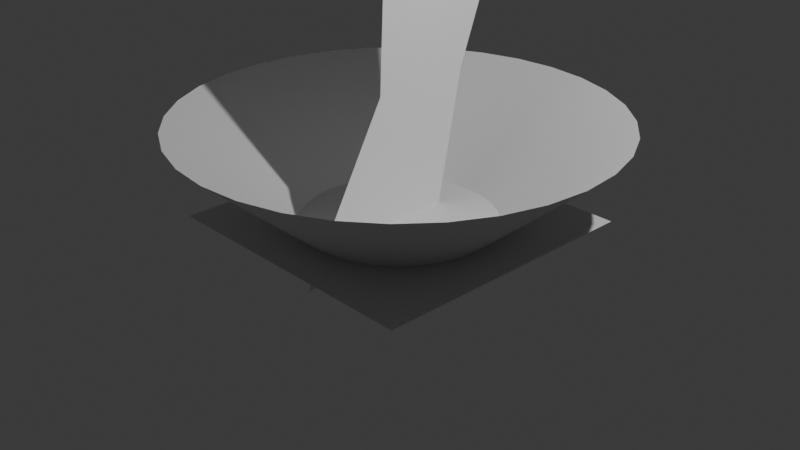 # Source: vfx.blend  (saved by Blender 4.3.32; exported with 4.5.12 LTS)
import bpy
from mathutils import Matrix  # noqa: F401  (used for matrix-valued properties, if any)

bpy.ops.wm.read_factory_settings(use_empty=True)
scene = bpy.context.scene
scene.name = 'Scene'

# ---- collections
col_collection = bpy.data.collections.new('Collection'); scene.collection.children.link(col_collection)

# ---- materials (node trees are filled in below, after node groups)
mat_material_003 = bpy.data.materials.new('Material.003')
mat_material_002 = bpy.data.materials.new('Material.002')
mat_material_001 = bpy.data.materials.new('Material.001')

# ---- material node trees
mat_material_003.use_nodes = True; mat_material_003.node_tree.nodes.clear()
_N = mat_material_003.node_tree.nodes; _L = mat_material_003.node_tree.links
n0 = _N.new('ShaderNodeBsdfPrincipled'); n0.name = 'Principled BSDF'; n0.location = (10, 300)
n1 = _N.new('ShaderNodeOutputMaterial'); n1.name = 'Material Output'; n1.location = (300, 300)
_L.new(n0.outputs[0], n1.inputs[0])
n1.is_active_output = True
mat_material_002.use_nodes = True; mat_material_002.node_tree.nodes.clear()
_N = mat_material_002.node_tree.nodes; _L = mat_material_002.node_tree.links
n0 = _N.new('ShaderNodeBsdfPrincipled'); n0.name = 'Principled BSDF'; n0.location = (10, 300)
n1 = _N.new('ShaderNodeOutputMaterial'); n1.name = 'Material Output'; n1.location = (300, 300)
_L.new(n0.outputs[0], n1.inputs[0])
n1.is_active_output = True
mat_material_001.use_nodes = True; mat_material_001.node_tree.nodes.clear()
_N = mat_material_001.node_tree.nodes; _L = mat_material_001.node_tree.links
n0 = _N.new('ShaderNodeBsdfPrincipled'); n0.name = 'Principled BSDF'; n0.location = (10, 300)
n1 = _N.new('ShaderNodeOutputMaterial'); n1.name = 'Material Output'; n1.location = (300, 300)
_L.new(n0.outputs[0], n1.inputs[0])
n1.is_active_output = True

# ---- world
world_world = bpy.data.worlds.new('World'); scene.world = world_world
world_world.use_nodes = True; world_world.node_tree.nodes.clear()
_N = world_world.node_tree.nodes; _L = world_world.node_tree.links
n0 = _N.new('ShaderNodeOutputWorld'); n0.name = 'World Output'; n0.location = (300, 300)
n1 = _N.new('ShaderNodeBackground'); n1.name = 'Background'; n1.location = (10, 300)
n1.inputs[0].default_value = (0.05088, 0.05088, 0.05088, 1.0)
_L.new(n1.outputs[0], n0.inputs[0])
n0.is_active_output = True
world_world.color = (0.05088, 0.05088, 0.05088)
world_world.sun_shadow_jitter_overblur = 0.0

# ---- cameras
cam_camera = bpy.data.cameras.new('Camera')
cam_camera.clip_end = 100.0
cam_camera.ortho_scale = 7.314

# ---- lights
light_light = bpy.data.lights.new('Light', 'POINT')
light_light.energy = 1000.0
light_light.shadow_soft_size = 0.1

# ---- meshes
me_plane = bpy.data.meshes.new('Plane')
me_plane.from_pydata([(-0.9796, 0.5838, 0.9277), (0.9975, -1.201, 1.394e-09), (-1.02, -0.09489, -0.9277), (0.9956, 0.4946, 2.488e-09), (-0.9796, 0.5838, 0.9277), (-0.8937, 0.4568, 0.3692), (-0.6533, 0.5889, 0.7901), (-0.5262, 0.4439, 1.352), (-0.355, -0.1958, 1.874), (-0.2537, -0.3857, 1.466), (-0.1923, 0.01041, 0.5443), (-0.07556, 0.4369, -0.1169), (-0.003892, 1.564, -0.8739), (0.1389, 1.628, -0.5766), (0.2685, 0.7701, -0.1522), (0.4651, -0.1583, 0.001688), (0.6194, -0.1954, 1.986e-08), (0.7642, -0.2427, 1.254e-08), (0.7584, 0.8486, 1.582e-08), (0.6032, 1.283, 2.897e-08), (0.39, 2.458, -0.1983), (0.2283, 3.104, -0.6813), (0.09546, 3.153, -1.203), (0.005271, 2.931, -1.535), (-0.0801, 2.768, -1.875), (-0.1616, 2.216, -1.943), (-0.2779, 0.8987, -0.8541), (-0.4218, 0.5653, -0.3382), (-0.6054, 0.4737, -1.444), (-0.7061, 0.2711, -1.377), (-0.9308, -0.1029, -1.281), (-1.02, -0.09489, -0.9277), (0.9462, -1.512, -1.512), (0.9462, -1.512, 1.512), (0.9462, 1.512, -1.512), (0.9462, 1.512, 1.512), (0.9495, 1.0, -5.354e-07), (0.8017, 2.297, -4.678e-07), (0.9495, 0.9808, 0.1951), (0.8017, 2.253, 0.4481), (0.9495, 0.9239, 0.3827), (0.8017, 2.122, 0.8789), (0.9495, 0.8315, 0.5556), (0.8017, 1.91, 1.276), (0.9495, 0.7071, 0.7071), (0.8017, 1.624, 1.624), (0.9495, 0.5556, 0.8315), (0.8017, 1.276, 1.91), (0.9495, 0.3827, 0.9239), (0.8017, 0.8789, 2.122), (0.9495, 0.1951, 0.9808), (0.8017, 0.4481, 2.253), (0.9495, 0.0, 1.0), (0.8017, -1.932e-08, 2.297), (0.9495, -0.1951, 0.9808), (0.8017, -0.4481, 2.253), (0.9495, -0.3827, 0.9239), (0.8017, -0.8789, 2.122), (0.9495, -0.5556, 0.8315), (0.8017, -1.276, 1.91), (0.9495, -0.7071, 0.7071), (0.8017, -1.624, 1.624), (0.9495, -0.8315, 0.5556), (0.8017, -1.91, 1.276), (0.9495, -0.9239, 0.3827), (0.8017, -2.122, 0.8789), (0.9495, -0.9808, 0.1951), (0.8017, -2.253, 0.4481), (0.9495, -1.0, -5.354e-07), (0.8017, -2.297, -4.678e-07), (0.9495, -0.9808, -0.1951), (0.8017, -2.253, -0.4481), (0.9495, -0.9239, -0.3827), (0.8017, -2.122, -0.8789), (0.9495, -0.8315, -0.5556), (0.8017, -1.91, -1.276), (0.9495, -0.7071, -0.7071), (0.8017, -1.624, -1.624), (0.9495, -0.5556, -0.8315), (0.8017, -1.276, -1.91), (0.9495, -0.3827, -0.9239), (0.8017, -0.8789, -2.122), (0.9495, -0.1951, -0.9808), (0.8017, -0.4481, -2.253), (0.9495, 0.0, -1.0), (0.8017, -1.932e-08, -2.297), (0.9495, 0.1951, -0.9808), (0.8017, 0.4481, -2.253), (0.9495, 0.3827, -0.9239), (0.8017, 0.8789, -2.122), (0.9495, 0.5556, -0.8315), (0.8017, 1.276, -1.91), (0.9495, 0.7071, -0.7071), (0.8017, 1.624, -1.624), (0.9495, 0.8315, -0.5556), (0.8017, 1.91, -1.276), (0.9495, 0.9239, -0.3827), (0.8017, 2.122, -0.8789), (0.9495, 0.9808, -0.1951), (0.8017, 2.253, -0.4481)], [], [(17, 1, 3, 18), (0, 4, 31, 2), (4, 5, 30, 31), (5, 6, 29, 30), (6, 7, 28, 29), (7, 8, 27, 28), (8, 9, 26, 27), (9, 10, 25, 26), (10, 11, 24, 25), (11, 12, 23, 24), (12, 13, 22, 23), (13, 14, 21, 22), (14, 15, 20, 21), (15, 16, 19, 20), (16, 17, 18, 19), (32, 33, 35, 34), (36, 38, 39, 37), (38, 40, 41, 39), (40, 42, 43, 41), (42, 44, 45, 43), (44, 46, 47, 45), (46, 48, 49, 47), (48, 50, 51, 49), (50, 52, 53, 51), (52, 54, 55, 53), (54, 56, 57, 55), (56, 58, 59, 57), (58, 60, 61, 59), (60, 62, 63, 61), (62, 64, 65, 63), (64, 66, 67, 65), (66, 68, 69, 67), (68, 70, 71, 69), (70, 72, 73, 71), (72, 74, 75, 73), (74, 76, 77, 75), (76, 78, 79, 77), (78, 80, 81, 79), (80, 82, 83, 81), (82, 84, 85, 83), (84, 86, 87, 85), (86, 88, 89, 87), (88, 90, 91, 89), (90, 92, 93, 91), (92, 94, 95, 93), (94, 96, 97, 95), (96, 98, 99, 97), (98, 36, 37, 99)])
me_plane.polygons.foreach_set('use_smooth', [True] * 48)
me_plane.polygons.foreach_set('material_index', [0, 0, 0, 0, 0, 0, 0, 0, 0, 0, 0, 0, 0, 0, 0, 1, 2, 2, 2, 2, 2, 2, 2, 2, 2, 2, 2, 2, 2, 2, 2, 2, 2, 2, 2, 2, 2, 2, 2, 2, 2, 2, 2, 2, 2, 2, 2, 2])
_uv = me_plane.uv_layers.new(name='UVMap')
_uv.uv.foreach_set('vector', [0.0, 0.1333, 0.0, -5.96e-08, 1.0, 0.0, 1.0, 0.1333, -5.96e-08, 1.0, -5.96e-08, 1.0, 1.0, 1.0, 1.0, 1.0, -5.96e-08, 1.0, -5.96e-08, 0.9333, 1.0, 0.9333, 1.0, 1.0, -5.96e-08, 0.9333, 0.0, 0.8667, 1.0, 0.8667, 1.0, 0.9333, 0.0, 0.8667, 0.0, 0.8, 1.0, 0.8, 1.0, 0.8667, 0.0, 0.8, 0.0, 0.7333, 1.0, 0.7333, 1.0, 0.8, 0.0, 0.7333, 0.0, 0.6667, 1.0, 0.6667, 1.0, 0.7333, 0.0, 0.6667, 0.0, 0.6, 1.0, 0.6, 1.0, 0.6667, 0.0, 0.6, 0.0, 0.5333, 1.0, 0.5333, 1.0, 0.6, 0.0, 0.5333, 0.0, 0.4667, 1.0, 0.4667, 1.0, 0.5333, 0.0, 0.4667, 0.0, 0.4, 1.0, 0.4, 1.0, 0.4667, 0.0, 0.4, 0.0, 0.3333, 1.0, 0.3333, 1.0, 0.4, 0.0, 0.3333, 5.96e-08, 0.2667, 1.0, 0.2667, 1.0, 0.3333, 5.96e-08, 0.2667, 0.0, 0.2, 1.0, 0.2, 1.0, 0.2667, 0.0, 0.2, 0.0, 0.1333, 1.0, 0.1333, 1.0, 0.2, 0.0, 0.0, 1.0, 0.0, 1.0, 1.0, 0.0, 1.0, 1.0, 0.0, 0.9688, 0.0, 0.9688, 1.0, 1.0, 1.0, 0.9688, 0.0, 0.9375, 0.0, 0.9375, 1.0, 0.9688, 1.0, 0.9375, 0.0, 0.9062, 0.0, 0.9062, 1.0, 0.9375, 1.0, 0.9062, 0.0, 0.875, 0.0, 0.875, 1.0, 0.9062, 1.0, 0.875, 0.0, 0.8438, 0.0, 0.8438, 1.0, 0.875, 1.0, 0.8438, 0.0, 0.8125, 0.0, 0.8125, 1.0, 0.8438, 1.0, 0.8125, 0.0, 0.7812, 0.0, 0.7812, 1.0, 0.8125, 1.0, 0.7812, 0.0, 0.75, 0.0, 0.75, 1.0, 0.7812, 1.0, 0.75, 0.0, 0.7188, 0.0, 0.7188, 1.0, 0.75, 1.0, 0.7188, 0.0, 0.6875, 0.0, 0.6875, 1.0, 0.7188, 1.0, 0.6875, 0.0, 0.6562, 0.0, 0.6562, 1.0, 0.6875, 1.0, 0.6562, 0.0, 0.625, 0.0, 0.625, 1.0, 0.6562, 1.0, 0.625, 0.0, 0.5938, 0.0, 0.5938, 1.0, 0.625, 1.0, 0.5938, 0.0, 0.5625, 0.0, 0.5625, 1.0, 0.5938, 1.0, 0.5625, 0.0, 0.5312, 0.0, 0.5312, 1.0, 0.5625, 1.0, 0.5312, 0.0, 0.5, 0.0, 0.5, 1.0, 0.5312, 1.0, 0.5, 0.0, 0.4688, 0.0, 0.4688, 1.0, 0.5, 1.0, 0.4688, 0.0, 0.4375, 0.0, 0.4375, 1.0, 0.4688, 1.0, 0.4375, 0.0, 0.4062, 0.0, 0.4062, 1.0, 0.4375, 1.0, 0.4062, 0.0, 0.375, 0.0, 0.375, 1.0, 0.4062, 1.0, 0.375, 0.0, 0.3438, 0.0, 0.3438, 1.0, 0.375, 1.0, 0.3438, 0.0, 0.3125, 0.0, 0.3125, 1.0, 0.3438, 1.0, 0.3125, 0.0, 0.2812, 0.0, 0.2812, 1.0, 0.3125, 1.0, 0.2812, 0.0, 0.25, 0.0, 0.25, 1.0, 0.2812, 1.0, 0.25, 0.0, 0.2188, 0.0, 0.2188, 1.0, 0.25, 1.0, 0.2188, 0.0, 0.1875, 0.0, 0.1875, 1.0, 0.2188, 1.0, 0.1875, 0.0, 0.1562, 0.0, 0.1562, 1.0, 0.1875, 1.0, 0.1562, 0.0, 0.125, 0.0, 0.125, 1.0, 0.1562, 1.0, 0.125, 0.0, 0.09375, 0.0, 0.09375, 1.0, 0.125, 1.0, 0.09375, 0.0, 0.0625, 0.0, 0.0625, 1.0, 0.09375, 1.0, 0.0625, 0.0, 0.03125, 0.0, 0.03125, 1.0, 0.0625, 1.0, 0.03125, 0.0, 0.0, 0.0, 0.0, 1.0, 0.03125, 1.0])
me_plane.materials.append(mat_material_003)
me_plane.materials.append(mat_material_002)
me_plane.materials.append(mat_material_001)
me_plane.update()

# ---- objects
ob_light = bpy.data.objects.new('Light', light_light)
ob_camera = bpy.data.objects.new('Camera', cam_camera)
ob_plane = bpy.data.objects.new('Plane', me_plane)

# ---- transforms, parenting, visibility, modifiers, constraints
ob_light.location = (4.076, 1.005, 5.904)
ob_light.rotation_euler = (0.6503, 0.05522, 1.866)
ob_light.lock_rotations_4d = False
ob_light.empty_display_type = 'ARROWS'
ob_light.color = (0.0, 0.0, 0.0, 0.0)
ob_light.lineart.crease_threshold = 0.0
ob_camera.location = (7.359, -6.926, 4.958)
ob_camera.rotation_euler = (1.109, 0.0, 0.8149)
ob_camera.lock_rotations_4d = False
ob_camera.empty_display_type = 'ARROWS'
ob_camera.color = (0.0, 0.0, 0.0, 0.0)
ob_camera.display_type = 'WIRE'
ob_camera.lineart.crease_threshold = 0.0
ob_plane.location = (0.0, 0.0, 7.067)
ob_plane.rotation_euler = (-0.0, 1.571, 0.0)
ob_plane.scale = (7.469, 1.0, 1.0)

# ---- collection membership
col_collection.objects.link(ob_light)
col_collection.objects.link(ob_camera)
col_collection.objects.link(ob_plane)

# ---- scene / render settings (as saved in the file)
scene.camera = ob_camera
scene.frame_start = 1; scene.frame_end = 250; scene.frame_set(1)
scene.render.engine = 'BLENDER_EEVEE_NEXT'
bpy.context.view_layer.update()
